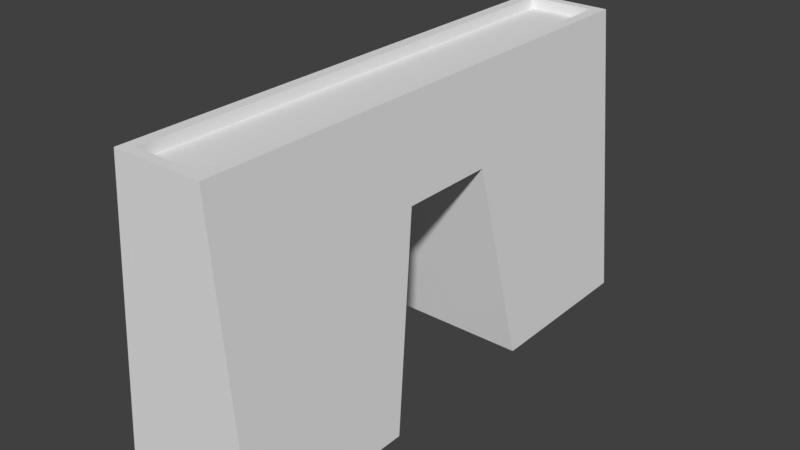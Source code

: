 # Source: Aztec_Gate.blend  (saved by Blender 2.78.0; exported with 4.5.12 LTS)
import bpy
from mathutils import Matrix  # noqa: F401  (used for matrix-valued properties, if any)

bpy.ops.wm.read_factory_settings(use_empty=True)
scene = bpy.context.scene
scene.name = 'Scene'

# ---- collections
col_collection_1 = bpy.data.collections.new('Collection 1'); scene.collection.children.link(col_collection_1)

# ---- world
world_world = bpy.data.worlds.new('World'); scene.world = world_world
world_world.color = (0.05088, 0.05088, 0.05088)
world_world.use_sun_shadow = False
world_world.sun_shadow_jitter_overblur = 0.0
world_world.cycles.sampling_method = 'MANUAL'

# ---- meshes
me_cube_001 = bpy.data.meshes.new('Cube.001')
me_cube_001.from_pydata([(0.1401, -0.5104, -0.09913), (0.08846, -0.5104, 0.4866), (-0.1401, -0.5104, -0.09913), (-0.08846, -0.5104, 0.4866), (0.1401, 0.5104, -0.09913), (0.08846, 0.5104, 0.4866), (-0.1401, 0.5104, -0.09913), (-0.08846, 0.5104, 0.4866), (0.06584, -0.491, 0.4866), (-0.06584, -0.491, 0.4866), (-0.06584, 0.491, 0.4866), (0.06584, 0.491, 0.4866), (0.06584, -0.491, 0.4654), (-0.06584, -0.491, 0.4654), (-0.06584, 0.491, 0.4654), (0.06584, 0.491, 0.4654), (-0.1401, 0.1701, -0.09913), (-0.1401, -0.1701, -0.09913), (-0.08846, -0.1701, 0.4866), (-0.08846, 0.1701, 0.4866), (0.1401, -0.1701, -0.09913), (0.1401, 0.1701, -0.09913), (0.08846, 0.1701, 0.4866), (0.08846, -0.1701, 0.4866), (-0.06584, -0.1637, 0.4866), (-0.06584, 0.1637, 0.4866), (0.06584, 0.1637, 0.4866), (0.06584, -0.1637, 0.4866), (-0.06584, -0.1637, 0.4654), (-0.06584, 0.1637, 0.4654), (0.06584, 0.1637, 0.4654), (0.06584, -0.1637, 0.4654), (0.1049, -0.5104, 0.2999), (-0.1049, -0.5104, 0.2999), (-0.1049, 0.5104, 0.2999), (0.1049, 0.5104, 0.2999), (0.1049, 0.09638, 0.2999), (0.1049, -0.09638, 0.2999), (-0.1049, -0.09638, 0.2999), (-0.1049, 0.09638, 0.2999)], [], [(32, 1, 3, 33), (39, 19, 7, 34), (34, 7, 5, 35), (37, 23, 1, 32), (16, 6, 4, 21), (5, 7, 10, 11), (11, 10, 14, 15), (3, 1, 8, 9), (22, 5, 11, 26), (18, 3, 9, 24), (28, 13, 12, 31), (9, 8, 12, 13), (26, 11, 15, 30), (24, 9, 13, 28), (10, 25, 29, 14), (25, 24, 28, 29), (8, 27, 31, 12), (27, 26, 30, 31), (14, 29, 30, 15), (29, 28, 31, 30), (7, 19, 25, 10), (19, 18, 24, 25), (1, 23, 27, 8), (23, 22, 26, 27), (2, 17, 20, 0), (35, 5, 22, 36), (36, 22, 23, 37), (33, 3, 18, 38), (38, 18, 19, 39), (2, 33, 38, 17), (4, 35, 36, 21), (20, 37, 32, 0), (6, 34, 35, 4), (16, 39, 34, 6), (0, 32, 33, 2), (17, 38, 37, 20), (16, 21, 36, 39), (38, 39, 36, 37)])
_uv = me_cube_001.uv_layers.new(name='UVMap')
_uv.uv.foreach_set('vector', [-0.6788, -1.743, -0.1349, -1.697, -0.1349, -1.204, -0.6788, -1.159, 1.634, -1.319, 1.849, -1.841, 2.841, -1.841, 2.841, -1.319, -0.6788, -0.9627, -0.1349, -0.9169, -0.1349, -0.4241, -0.6788, -0.3783, 1.634, 0.3177, 1.849, -0.2041, 2.841, -0.2041, 2.841, 0.3177, -1.127, 1.28, -0.1349, 1.28, -0.1349, 2.061, -1.127, 2.061, -0.1349, 1.925, -0.1349, 1.433, -0.07843, 1.496, -0.07843, 1.862, -1.127, 1.876, -1.511, 1.876, -1.511, 1.817, -1.127, 1.817, 2.841, 1.433, 2.841, 1.925, 2.784, 1.862, 2.784, 1.496, 0.857, 1.925, -0.1349, 1.925, -0.07843, 1.862, 0.8759, 1.862, 1.849, 1.433, 2.841, 1.433, 2.784, 1.496, 1.83, 1.496, 1.887, 1.925, 2.841, 1.925, 2.841, 2.292, 1.887, 2.292, -1.127, 1.935, -1.511, 1.935, -1.511, 1.876, -1.127, 1.876, 1.887, 2.292, 2.841, 2.292, 2.841, 2.351, 1.887, 2.351, 1.887, 2.351, 2.841, 2.351, 2.841, 2.41, 1.887, 2.41, -0.02192, 2.351, 0.9324, 2.351, 0.9324, 2.41, -0.02192, 2.41, 0.9324, 2.351, 1.887, 2.351, 1.887, 2.41, 0.9324, 2.41, -0.02193, 2.292, 0.9324, 2.292, 0.9324, 2.351, -0.02193, 2.351, 0.9324, 2.292, 1.887, 2.292, 1.887, 2.351, 0.9324, 2.351, -0.02193, 1.925, 0.9324, 1.925, 0.9324, 2.292, -0.02193, 2.292, 0.9324, 1.925, 1.887, 1.925, 1.887, 2.292, 0.9324, 2.292, -0.1349, 1.433, 0.857, 1.433, 0.8759, 1.496, -0.07843, 1.496, 0.857, 1.433, 1.849, 1.433, 1.83, 1.496, 0.8759, 1.496, 2.841, 1.925, 1.849, 1.925, 1.83, 1.862, 2.784, 1.862, 1.849, 1.925, 0.857, 1.925, 0.8759, 1.862, 1.83, 1.862, -1.127, 2.061, -0.1349, 2.061, -0.1349, 2.841, -1.127, 2.841, -0.1349, 0.3177, -0.1349, -0.2041, 0.857, -0.2041, 1.072, 0.3177, 1.072, 0.3177, 0.857, -0.2041, 1.849, -0.2041, 1.634, 0.3177, -0.1349, -1.319, -0.1349, -1.841, 0.857, -1.841, 1.072, -1.319, 1.072, -1.319, 0.857, -1.841, 1.849, -1.841, 1.634, -1.319, -0.1349, -0.2041, -0.1349, -1.319, 1.072, -1.319, 0.857, -0.2041, -0.1349, 1.433, -0.1349, 0.3177, 1.072, 0.3177, 0.857, 1.433, 1.849, 1.433, 1.634, 0.3177, 2.841, 0.3177, 2.841, 1.433, -1.841, -1.061, -0.6788, -0.9627, -0.6788, -0.3783, -1.841, -0.2803, 1.849, -0.2041, 1.634, -1.319, 2.841, -1.319, 2.841, -0.2041, -1.841, -1.841, -0.6788, -1.743, -0.6788, -1.159, -1.841, -1.061, -1.307, 0.5, -0.1349, 0.598, -0.1349, 1.182, -1.307, 1.28, -1.307, 0.5, -1.307, -0.2803, -0.1349, -0.1824, -0.1349, 0.402, -1.739, 1.817, -1.739, 1.28, -1.127, 1.28, -1.127, 1.817])
me_cube_001.use_remesh_preserve_volume = False
me_cube_001.use_remesh_preserve_attributes = False
me_cube_001.use_mirror_vertex_groups = False
me_cube_001.update()

# ---- objects
ob_cube_001 = bpy.data.objects.new('Cube.001', me_cube_001)

# ---- transforms, parenting, visibility, modifiers, constraints
ob_cube_001.location = (0.0, 0.0, 0.0)
ob_cube_001.lineart.crease_threshold = 0.0

# ---- collection membership
col_collection_1.objects.link(ob_cube_001)

# ---- scene / render settings (as saved in the file)
scene.frame_start = 1; scene.frame_end = 250; scene.frame_set(1)
scene.render.engine = 'BLENDER_EEVEE_NEXT'
scene.render.resolution_percentage = 50
scene.render.dither_intensity = 0.0
scene.cycles.use_denoising = False
scene.cycles.samples = 128
scene.cycles.sampling_pattern = 'TABULATED_SOBOL'
scene.cycles.light_sampling_threshold = 0.0
scene.cycles.use_adaptive_sampling = False
scene.cycles.use_light_tree = False
scene.cycles.blur_glossy = 0.0
scene.cycles.sample_clamp_indirect = 0.0
scene.view_settings.view_transform = 'Standard'
bpy.context.view_layer.update()

# ---- added for rendering (the .blend has no active camera and no usable light): camera, sun
cam_auto = bpy.data.cameras.new('AutoCamera')
cam_auto.lens = 50.0
cam_auto.sensor_width = 36.0
cam_auto.clip_end = 1000.0
ob_auto_camera = bpy.data.objects.new('AutoCamera', cam_auto)
scene.collection.objects.link(ob_auto_camera)
ob_auto_camera.location = (1.11928, -1.34314, 1.08918)
ob_auto_camera.rotation_euler = (1.09748, -7.21219e-08, 0.694738)
scene.camera = ob_auto_camera
light_auto_sun = bpy.data.lights.new('AutoSun', 'SUN')
light_auto_sun.energy = 3.0
light_auto_sun.angle = 0.0523599
ob_auto_sun = bpy.data.objects.new('AutoSun', light_auto_sun)
scene.collection.objects.link(ob_auto_sun)
ob_auto_sun.rotation_euler = (0.872665, 0.174533, 0.523599)
bpy.context.view_layer.update()
